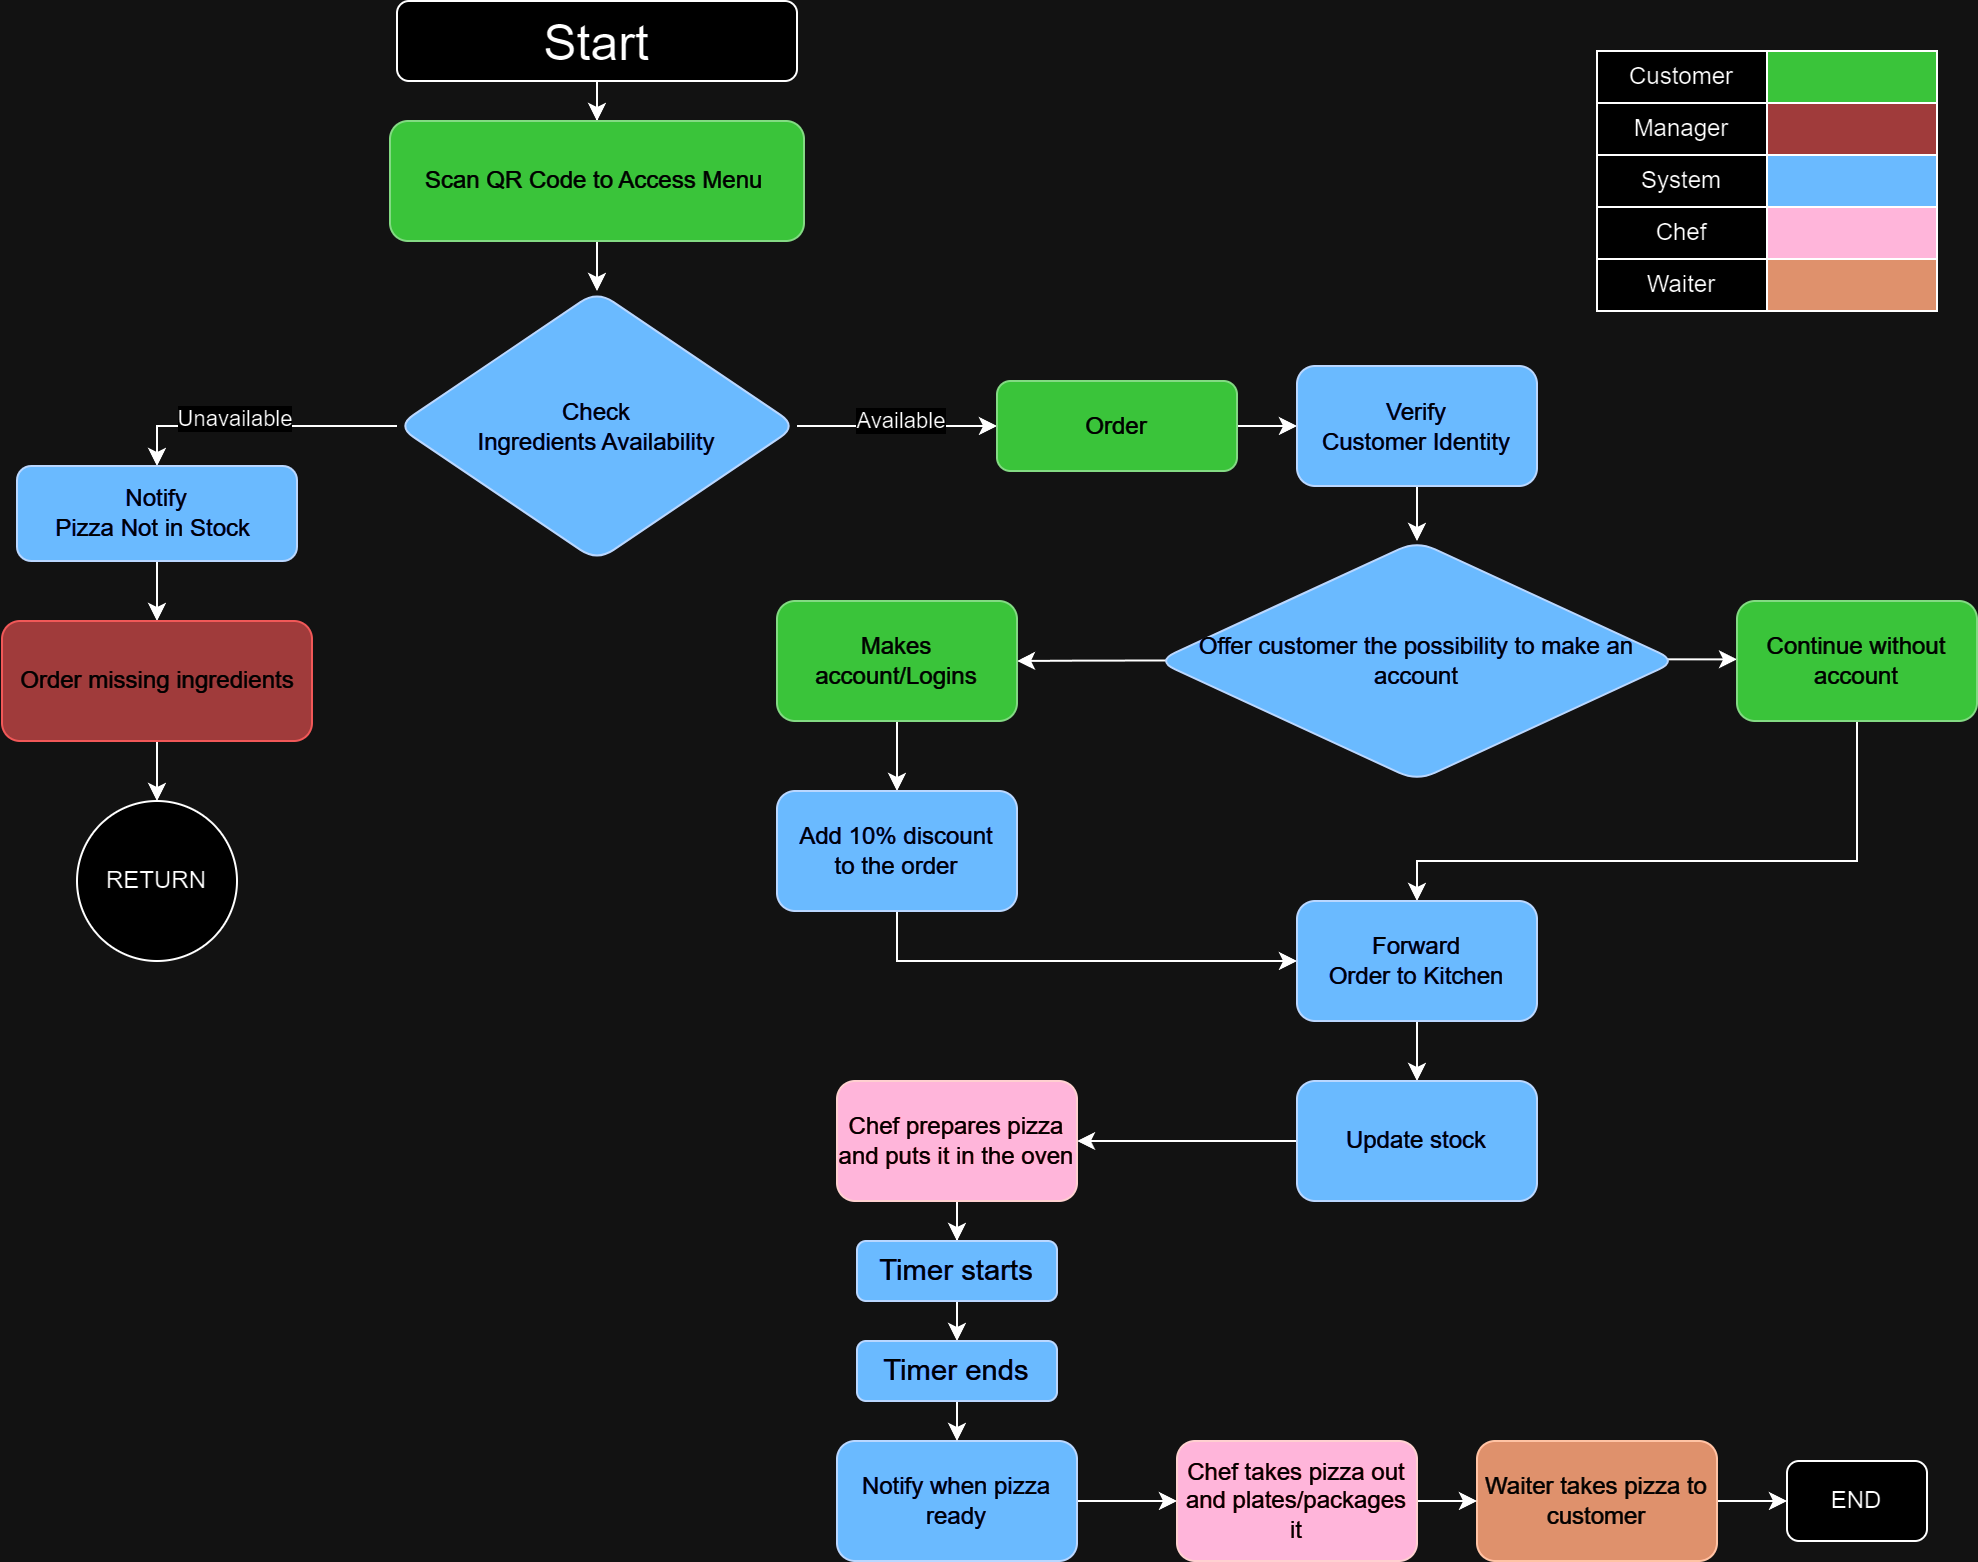

The diagram above was exported from draw.io. Its source (the exported page's mxGraphModel, read from the mxfile embedded in the PNG):
<mxGraphModel dx="1050" dy="566" grid="1" gridSize="10" guides="1" tooltips="1" connect="1" arrows="1" fold="1" page="1" pageScale="1" pageWidth="1100" pageHeight="850" background="none" math="0" shadow="0">
  <root>
    <mxCell id="0" />
    <mxCell id="1" parent="0" />
    <mxCell id="OTYQ4B4xzFdKS0s9MHID-1" value="" style="edgeStyle=orthogonalEdgeStyle;rounded=0;orthogonalLoop=1;jettySize=auto;html=1;" edge="1" parent="1" source="OTYQ4B4xzFdKS0s9MHID-2" target="OTYQ4B4xzFdKS0s9MHID-4">
      <mxGeometry relative="1" as="geometry" />
    </mxCell>
    <mxCell id="OTYQ4B4xzFdKS0s9MHID-2" value="&lt;font style=&quot;font-size: 25px;&quot;&gt;Start&lt;/font&gt;" style="rounded=1;whiteSpace=wrap;html=1;" vertex="1" parent="1">
      <mxGeometry x="300" width="200" height="40" as="geometry" />
    </mxCell>
    <mxCell id="OTYQ4B4xzFdKS0s9MHID-3" value="" style="edgeStyle=orthogonalEdgeStyle;rounded=0;orthogonalLoop=1;jettySize=auto;html=1;" edge="1" parent="1" source="OTYQ4B4xzFdKS0s9MHID-4" target="OTYQ4B4xzFdKS0s9MHID-9">
      <mxGeometry relative="1" as="geometry" />
    </mxCell>
    <mxCell id="OTYQ4B4xzFdKS0s9MHID-4" value="&lt;p class=&quot;MsoNormal&quot;&gt;Scan QR Code to Access Menu&amp;nbsp;&lt;/p&gt;" style="rounded=1;whiteSpace=wrap;html=1;fillColor=#008a00;fontColor=#ffffff;strokeColor=#005700;" vertex="1" parent="1">
      <mxGeometry x="296.5" y="60" width="207" height="60" as="geometry" />
    </mxCell>
    <mxCell id="OTYQ4B4xzFdKS0s9MHID-5" value="" style="edgeStyle=orthogonalEdgeStyle;rounded=0;orthogonalLoop=1;jettySize=auto;html=1;entryX=0.5;entryY=0;entryDx=0;entryDy=0;" edge="1" parent="1" source="OTYQ4B4xzFdKS0s9MHID-9" target="OTYQ4B4xzFdKS0s9MHID-11">
      <mxGeometry relative="1" as="geometry" />
    </mxCell>
    <mxCell id="OTYQ4B4xzFdKS0s9MHID-6" value="Unavailable" style="edgeLabel;html=1;align=center;verticalAlign=middle;resizable=0;points=[];" vertex="1" connectable="0" parent="OTYQ4B4xzFdKS0s9MHID-5">
      <mxGeometry x="0.1692" y="-4" relative="1" as="geometry">
        <mxPoint as="offset" />
      </mxGeometry>
    </mxCell>
    <mxCell id="OTYQ4B4xzFdKS0s9MHID-7" value="" style="edgeStyle=orthogonalEdgeStyle;rounded=0;orthogonalLoop=1;jettySize=auto;html=1;" edge="1" parent="1" source="OTYQ4B4xzFdKS0s9MHID-9" target="OTYQ4B4xzFdKS0s9MHID-16">
      <mxGeometry relative="1" as="geometry" />
    </mxCell>
    <mxCell id="OTYQ4B4xzFdKS0s9MHID-8" value="Available" style="edgeLabel;html=1;align=center;verticalAlign=middle;resizable=0;points=[];" vertex="1" connectable="0" parent="OTYQ4B4xzFdKS0s9MHID-7">
      <mxGeometry x="0.0222" y="3" relative="1" as="geometry">
        <mxPoint as="offset" />
      </mxGeometry>
    </mxCell>
    <mxCell id="OTYQ4B4xzFdKS0s9MHID-9" value="Check&lt;br&gt;Ingredients Availability" style="rhombus;whiteSpace=wrap;html=1;rounded=1;fillColor=#0050ef;fontColor=#ffffff;strokeColor=#001DBC;" vertex="1" parent="1">
      <mxGeometry x="300" y="145" width="200" height="135" as="geometry" />
    </mxCell>
    <mxCell id="OTYQ4B4xzFdKS0s9MHID-10" value="" style="edgeStyle=orthogonalEdgeStyle;rounded=0;orthogonalLoop=1;jettySize=auto;html=1;" edge="1" parent="1" source="OTYQ4B4xzFdKS0s9MHID-11" target="OTYQ4B4xzFdKS0s9MHID-13">
      <mxGeometry relative="1" as="geometry" />
    </mxCell>
    <mxCell id="OTYQ4B4xzFdKS0s9MHID-11" value="Notify&lt;br&gt;Pizza Not in Stock&amp;nbsp;" style="whiteSpace=wrap;html=1;rounded=1;fillColor=#0050ef;fontColor=#ffffff;strokeColor=#001DBC;" vertex="1" parent="1">
      <mxGeometry x="110" y="232.5" width="140" height="47.5" as="geometry" />
    </mxCell>
    <mxCell id="OTYQ4B4xzFdKS0s9MHID-12" value="" style="edgeStyle=orthogonalEdgeStyle;rounded=0;orthogonalLoop=1;jettySize=auto;html=1;" edge="1" parent="1" source="OTYQ4B4xzFdKS0s9MHID-13" target="OTYQ4B4xzFdKS0s9MHID-14">
      <mxGeometry relative="1" as="geometry" />
    </mxCell>
    <mxCell id="OTYQ4B4xzFdKS0s9MHID-13" value="Order missing ingredients" style="whiteSpace=wrap;html=1;rounded=1;fillColor=#FF9999;fontColor=#ffffff;strokeColor=#FF6666;" vertex="1" parent="1">
      <mxGeometry x="102.5" y="310" width="155" height="60" as="geometry" />
    </mxCell>
    <mxCell id="OTYQ4B4xzFdKS0s9MHID-14" value="RETURN" style="ellipse;whiteSpace=wrap;html=1;rounded=1;" vertex="1" parent="1">
      <mxGeometry x="140" y="400" width="80" height="80" as="geometry" />
    </mxCell>
    <mxCell id="OTYQ4B4xzFdKS0s9MHID-15" value="" style="edgeStyle=orthogonalEdgeStyle;rounded=0;orthogonalLoop=1;jettySize=auto;html=1;entryX=0;entryY=0.5;entryDx=0;entryDy=0;" edge="1" parent="1" source="OTYQ4B4xzFdKS0s9MHID-16" target="OTYQ4B4xzFdKS0s9MHID-18">
      <mxGeometry relative="1" as="geometry" />
    </mxCell>
    <mxCell id="OTYQ4B4xzFdKS0s9MHID-16" value="Order" style="whiteSpace=wrap;html=1;rounded=1;fillColor=#008a00;fontColor=#ffffff;strokeColor=#005700;" vertex="1" parent="1">
      <mxGeometry x="600" y="190" width="120" height="45" as="geometry" />
    </mxCell>
    <mxCell id="OTYQ4B4xzFdKS0s9MHID-17" value="" style="edgeStyle=orthogonalEdgeStyle;rounded=0;orthogonalLoop=1;jettySize=auto;html=1;exitX=0.5;exitY=1;exitDx=0;exitDy=0;entryX=0.5;entryY=0;entryDx=0;entryDy=0;" edge="1" parent="1" source="OTYQ4B4xzFdKS0s9MHID-18" target="OTYQ4B4xzFdKS0s9MHID-21">
      <mxGeometry relative="1" as="geometry" />
    </mxCell>
    <mxCell id="OTYQ4B4xzFdKS0s9MHID-18" value="Verify&lt;br/&gt;Customer Identity" style="whiteSpace=wrap;html=1;rounded=1;fillColor=#0050ef;fontColor=#ffffff;strokeColor=#001DBC;" vertex="1" parent="1">
      <mxGeometry x="750" y="182.5" width="120" height="60" as="geometry" />
    </mxCell>
    <mxCell id="OTYQ4B4xzFdKS0s9MHID-19" value="" style="edgeStyle=orthogonalEdgeStyle;rounded=0;orthogonalLoop=1;jettySize=auto;html=1;exitX=0.021;exitY=0.498;exitDx=0;exitDy=0;entryX=1;entryY=0.5;entryDx=0;entryDy=0;exitPerimeter=0;" edge="1" parent="1" source="OTYQ4B4xzFdKS0s9MHID-21" target="OTYQ4B4xzFdKS0s9MHID-23">
      <mxGeometry relative="1" as="geometry" />
    </mxCell>
    <mxCell id="OTYQ4B4xzFdKS0s9MHID-20" value="" style="edgeStyle=orthogonalEdgeStyle;rounded=0;orthogonalLoop=1;jettySize=auto;html=1;exitX=0.979;exitY=0.493;exitDx=0;exitDy=0;entryX=0;entryY=0.5;entryDx=0;entryDy=0;exitPerimeter=0;" edge="1" parent="1" source="OTYQ4B4xzFdKS0s9MHID-21" target="OTYQ4B4xzFdKS0s9MHID-27">
      <mxGeometry relative="1" as="geometry" />
    </mxCell>
    <mxCell id="OTYQ4B4xzFdKS0s9MHID-21" value="Offer customer the possibility to make an account" style="rhombus;whiteSpace=wrap;html=1;rounded=1;fillColor=#0050ef;fontColor=#ffffff;strokeColor=#001DBC;" vertex="1" parent="1">
      <mxGeometry x="680" y="270" width="260" height="120" as="geometry" />
    </mxCell>
    <mxCell id="OTYQ4B4xzFdKS0s9MHID-22" value="" style="edgeStyle=orthogonalEdgeStyle;rounded=0;orthogonalLoop=1;jettySize=auto;html=1;" edge="1" parent="1" source="OTYQ4B4xzFdKS0s9MHID-23" target="OTYQ4B4xzFdKS0s9MHID-25">
      <mxGeometry relative="1" as="geometry" />
    </mxCell>
    <mxCell id="OTYQ4B4xzFdKS0s9MHID-23" value="Makes account/Logins" style="rounded=1;whiteSpace=wrap;html=1;fillColor=#008a00;fontColor=#ffffff;strokeColor=#005700;" vertex="1" parent="1">
      <mxGeometry x="490" y="300" width="120" height="60" as="geometry" />
    </mxCell>
    <mxCell id="OTYQ4B4xzFdKS0s9MHID-24" style="edgeStyle=orthogonalEdgeStyle;rounded=0;orthogonalLoop=1;jettySize=auto;html=1;exitX=0.5;exitY=1;exitDx=0;exitDy=0;entryX=0;entryY=0.5;entryDx=0;entryDy=0;" edge="1" parent="1" source="OTYQ4B4xzFdKS0s9MHID-25" target="OTYQ4B4xzFdKS0s9MHID-29">
      <mxGeometry relative="1" as="geometry">
        <Array as="points">
          <mxPoint x="550" y="480" />
        </Array>
      </mxGeometry>
    </mxCell>
    <mxCell id="OTYQ4B4xzFdKS0s9MHID-25" value="Add 10% discount&lt;br&gt;to the order" style="whiteSpace=wrap;html=1;rounded=1;fillColor=#0050ef;fontColor=#ffffff;strokeColor=#001DBC;" vertex="1" parent="1">
      <mxGeometry x="490" y="395" width="120" height="60" as="geometry" />
    </mxCell>
    <mxCell id="OTYQ4B4xzFdKS0s9MHID-26" value="" style="edgeStyle=orthogonalEdgeStyle;rounded=0;orthogonalLoop=1;jettySize=auto;html=1;exitX=0.5;exitY=1;exitDx=0;exitDy=0;entryX=0.5;entryY=0;entryDx=0;entryDy=0;" edge="1" parent="1" source="OTYQ4B4xzFdKS0s9MHID-27" target="OTYQ4B4xzFdKS0s9MHID-29">
      <mxGeometry relative="1" as="geometry">
        <Array as="points">
          <mxPoint x="1030" y="430" />
          <mxPoint x="810" y="430" />
        </Array>
      </mxGeometry>
    </mxCell>
    <mxCell id="OTYQ4B4xzFdKS0s9MHID-27" value="Continue without account" style="whiteSpace=wrap;html=1;rounded=1;fillColor=#008a00;fontColor=#ffffff;strokeColor=#005700;" vertex="1" parent="1">
      <mxGeometry x="970" y="300" width="120" height="60" as="geometry" />
    </mxCell>
    <mxCell id="OTYQ4B4xzFdKS0s9MHID-28" value="" style="edgeStyle=orthogonalEdgeStyle;rounded=0;orthogonalLoop=1;jettySize=auto;html=1;exitX=0.5;exitY=1;exitDx=0;exitDy=0;" edge="1" parent="1" source="OTYQ4B4xzFdKS0s9MHID-29" target="OTYQ4B4xzFdKS0s9MHID-31">
      <mxGeometry relative="1" as="geometry" />
    </mxCell>
    <mxCell id="OTYQ4B4xzFdKS0s9MHID-29" value="Forward&lt;br/&gt;Order to Kitchen" style="whiteSpace=wrap;html=1;rounded=1;fillColor=#0050ef;fontColor=#ffffff;strokeColor=#001DBC;" vertex="1" parent="1">
      <mxGeometry x="750" y="450" width="120" height="60" as="geometry" />
    </mxCell>
    <mxCell id="OTYQ4B4xzFdKS0s9MHID-30" value="" style="edgeStyle=orthogonalEdgeStyle;rounded=0;orthogonalLoop=1;jettySize=auto;html=1;exitX=0;exitY=0.5;exitDx=0;exitDy=0;" edge="1" parent="1" source="OTYQ4B4xzFdKS0s9MHID-31" target="OTYQ4B4xzFdKS0s9MHID-33">
      <mxGeometry relative="1" as="geometry" />
    </mxCell>
    <mxCell id="OTYQ4B4xzFdKS0s9MHID-31" value="Update stock" style="whiteSpace=wrap;html=1;rounded=1;fillColor=#0050ef;fontColor=#ffffff;strokeColor=#001DBC;" vertex="1" parent="1">
      <mxGeometry x="750" y="540" width="120" height="60" as="geometry" />
    </mxCell>
    <mxCell id="OTYQ4B4xzFdKS0s9MHID-32" value="" style="edgeStyle=orthogonalEdgeStyle;rounded=0;orthogonalLoop=1;jettySize=auto;html=1;" edge="1" parent="1" source="OTYQ4B4xzFdKS0s9MHID-33" target="OTYQ4B4xzFdKS0s9MHID-35">
      <mxGeometry relative="1" as="geometry" />
    </mxCell>
    <mxCell id="OTYQ4B4xzFdKS0s9MHID-33" value="Chef prepares pizza and puts it in the oven" style="whiteSpace=wrap;html=1;rounded=1;fillColor=#a20025;fontColor=#ffffff;strokeColor=#6F0000;" vertex="1" parent="1">
      <mxGeometry x="520" y="540" width="120" height="60" as="geometry" />
    </mxCell>
    <mxCell id="OTYQ4B4xzFdKS0s9MHID-57" style="edgeStyle=orthogonalEdgeStyle;rounded=0;orthogonalLoop=1;jettySize=auto;html=1;exitX=0.5;exitY=1;exitDx=0;exitDy=0;entryX=0.5;entryY=0;entryDx=0;entryDy=0;" edge="1" parent="1" source="OTYQ4B4xzFdKS0s9MHID-35" target="OTYQ4B4xzFdKS0s9MHID-55">
      <mxGeometry relative="1" as="geometry" />
    </mxCell>
    <mxCell id="OTYQ4B4xzFdKS0s9MHID-35" value="&lt;span style=&quot;font-size: 14.6667px;&quot;&gt;Timer starts&lt;/span&gt;" style="whiteSpace=wrap;html=1;rounded=1;fillColor=#0050ef;fontColor=#ffffff;strokeColor=#001DBC;" vertex="1" parent="1">
      <mxGeometry x="530" y="620" width="100" height="30" as="geometry" />
    </mxCell>
    <mxCell id="OTYQ4B4xzFdKS0s9MHID-60" style="edgeStyle=orthogonalEdgeStyle;rounded=0;orthogonalLoop=1;jettySize=auto;html=1;exitX=1;exitY=0.5;exitDx=0;exitDy=0;entryX=0;entryY=0.5;entryDx=0;entryDy=0;" edge="1" parent="1" source="OTYQ4B4xzFdKS0s9MHID-37" target="OTYQ4B4xzFdKS0s9MHID-56">
      <mxGeometry relative="1" as="geometry" />
    </mxCell>
    <mxCell id="OTYQ4B4xzFdKS0s9MHID-37" value="Notify when pizza ready" style="whiteSpace=wrap;html=1;rounded=1;fillColor=#0050ef;fontColor=#ffffff;strokeColor=#001DBC;" vertex="1" parent="1">
      <mxGeometry x="520" y="720" width="120" height="60" as="geometry" />
    </mxCell>
    <mxCell id="OTYQ4B4xzFdKS0s9MHID-69" style="edgeStyle=orthogonalEdgeStyle;rounded=0;orthogonalLoop=1;jettySize=auto;html=1;exitX=1;exitY=0.5;exitDx=0;exitDy=0;entryX=0;entryY=0.5;entryDx=0;entryDy=0;" edge="1" parent="1" source="OTYQ4B4xzFdKS0s9MHID-38" target="OTYQ4B4xzFdKS0s9MHID-67">
      <mxGeometry relative="1" as="geometry" />
    </mxCell>
    <mxCell id="OTYQ4B4xzFdKS0s9MHID-38" value="Waiter takes pizza to customer" style="whiteSpace=wrap;html=1;rounded=1;fillColor=#a0522d;fontColor=#ffffff;strokeColor=#6D1F00;" vertex="1" parent="1">
      <mxGeometry x="840" y="720" width="120" height="60" as="geometry" />
    </mxCell>
    <mxCell id="OTYQ4B4xzFdKS0s9MHID-59" style="edgeStyle=orthogonalEdgeStyle;rounded=0;orthogonalLoop=1;jettySize=auto;html=1;exitX=0.5;exitY=1;exitDx=0;exitDy=0;entryX=0.5;entryY=0;entryDx=0;entryDy=0;" edge="1" parent="1" source="OTYQ4B4xzFdKS0s9MHID-55" target="OTYQ4B4xzFdKS0s9MHID-37">
      <mxGeometry relative="1" as="geometry" />
    </mxCell>
    <mxCell id="OTYQ4B4xzFdKS0s9MHID-55" value="&lt;span style=&quot;font-size: 14.6667px;&quot;&gt;Timer ends&lt;/span&gt;" style="whiteSpace=wrap;html=1;rounded=1;fillColor=#0050ef;fontColor=#ffffff;strokeColor=#001DBC;" vertex="1" parent="1">
      <mxGeometry x="530" y="670" width="100" height="30" as="geometry" />
    </mxCell>
    <mxCell id="OTYQ4B4xzFdKS0s9MHID-61" style="edgeStyle=orthogonalEdgeStyle;rounded=0;orthogonalLoop=1;jettySize=auto;html=1;exitX=1;exitY=0.5;exitDx=0;exitDy=0;entryX=0;entryY=0.5;entryDx=0;entryDy=0;" edge="1" parent="1" source="OTYQ4B4xzFdKS0s9MHID-56" target="OTYQ4B4xzFdKS0s9MHID-38">
      <mxGeometry relative="1" as="geometry" />
    </mxCell>
    <mxCell id="OTYQ4B4xzFdKS0s9MHID-56" value="Chef takes pizza out and plates/packages it" style="whiteSpace=wrap;html=1;rounded=1;fillColor=#a20025;fontColor=#ffffff;strokeColor=#6F0000;" vertex="1" parent="1">
      <mxGeometry x="690" y="720" width="120" height="60" as="geometry" />
    </mxCell>
    <mxCell id="OTYQ4B4xzFdKS0s9MHID-64" value="" style="group" vertex="1" connectable="0" parent="1">
      <mxGeometry x="900" y="25" width="170" height="130" as="geometry" />
    </mxCell>
    <mxCell id="OTYQ4B4xzFdKS0s9MHID-43" value="Customer" style="rounded=0;whiteSpace=wrap;html=1;" vertex="1" parent="OTYQ4B4xzFdKS0s9MHID-64">
      <mxGeometry width="85" height="26" as="geometry" />
    </mxCell>
    <mxCell id="OTYQ4B4xzFdKS0s9MHID-44" value="Manager" style="rounded=0;whiteSpace=wrap;html=1;" vertex="1" parent="OTYQ4B4xzFdKS0s9MHID-64">
      <mxGeometry y="26" width="85" height="26" as="geometry" />
    </mxCell>
    <mxCell id="OTYQ4B4xzFdKS0s9MHID-45" value="Chef" style="rounded=0;whiteSpace=wrap;html=1;" vertex="1" parent="OTYQ4B4xzFdKS0s9MHID-64">
      <mxGeometry y="78" width="85" height="26" as="geometry" />
    </mxCell>
    <mxCell id="OTYQ4B4xzFdKS0s9MHID-46" value="System" style="rounded=0;whiteSpace=wrap;html=1;" vertex="1" parent="OTYQ4B4xzFdKS0s9MHID-64">
      <mxGeometry y="52" width="85" height="26" as="geometry" />
    </mxCell>
    <mxCell id="OTYQ4B4xzFdKS0s9MHID-49" value="" style="rounded=0;whiteSpace=wrap;html=1;fillColor=#008a00;strokeColor=#000000;fontColor=#ffffff;" vertex="1" parent="OTYQ4B4xzFdKS0s9MHID-64">
      <mxGeometry x="85" width="85" height="26" as="geometry" />
    </mxCell>
    <mxCell id="OTYQ4B4xzFdKS0s9MHID-50" value="" style="rounded=0;whiteSpace=wrap;html=1;fillColor=#FF9999;strokeColor=#000000;fontColor=#ffffff;" vertex="1" parent="OTYQ4B4xzFdKS0s9MHID-64">
      <mxGeometry x="85" y="26" width="85" height="26" as="geometry" />
    </mxCell>
    <mxCell id="OTYQ4B4xzFdKS0s9MHID-51" value="" style="rounded=0;whiteSpace=wrap;html=1;fillColor=#0050ef;fontColor=#ffffff;strokeColor=#000000;" vertex="1" parent="OTYQ4B4xzFdKS0s9MHID-64">
      <mxGeometry x="85" y="52" width="85" height="26" as="geometry" />
    </mxCell>
    <mxCell id="OTYQ4B4xzFdKS0s9MHID-52" value="" style="rounded=0;whiteSpace=wrap;html=1;fillColor=#a20025;fontColor=#ffffff;strokeColor=#000000;" vertex="1" parent="OTYQ4B4xzFdKS0s9MHID-64">
      <mxGeometry x="85" y="78" width="85" height="26" as="geometry" />
    </mxCell>
    <mxCell id="OTYQ4B4xzFdKS0s9MHID-62" value="Waiter" style="rounded=0;whiteSpace=wrap;html=1;" vertex="1" parent="OTYQ4B4xzFdKS0s9MHID-64">
      <mxGeometry y="104" width="85" height="26" as="geometry" />
    </mxCell>
    <mxCell id="OTYQ4B4xzFdKS0s9MHID-63" value="" style="rounded=0;whiteSpace=wrap;html=1;fillColor=#a0522d;fontColor=#ffffff;strokeColor=#000000;" vertex="1" parent="OTYQ4B4xzFdKS0s9MHID-64">
      <mxGeometry x="85" y="104" width="85" height="26" as="geometry" />
    </mxCell>
    <mxCell id="OTYQ4B4xzFdKS0s9MHID-67" value="END" style="rounded=1;whiteSpace=wrap;html=1;" vertex="1" parent="1">
      <mxGeometry x="995" y="730" width="70" height="40" as="geometry" />
    </mxCell>
  </root>
</mxGraphModel>